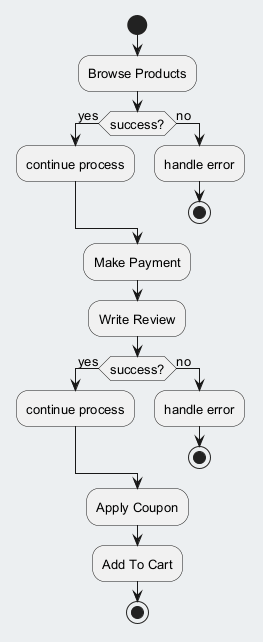

The diagram above was rendered by PlantUML. Its source (embedded in the PNG):
@startuml
skinparam backgroundColor #ECEFF1
skinparam classBackgroundColor #FFFFFF
skinparam classBorderColor #455A64
skinparam defaultFontSize 13
start
:Browse Products;
if (success?) then (yes)
:continue process;
else (no)
:handle error;
stop
endif
:Make Payment;
:Write Review;
if (success?) then (yes)
:continue process;
else (no)
:handle error;
stop
endif
:Apply Coupon;
:Add To Cart;
stop
@enduml